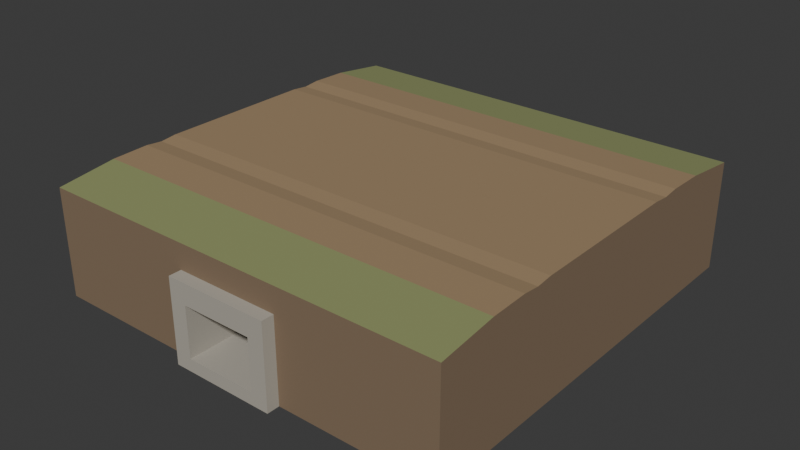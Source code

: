 # Source: source.blend  (saved by Blender 4.3.34; exported with 4.5.12 LTS)
import bpy
from mathutils import Matrix  # noqa: F401  (used for matrix-valued properties, if any)

bpy.ops.wm.read_factory_settings(use_empty=True)
scene = bpy.context.scene
scene.name = 'Scene'

# ---- collections
col_collection = bpy.data.collections.new('Collection'); scene.collection.children.link(col_collection)

# ---- materials (node trees are filled in below, after node groups)
mat_earth = bpy.data.materials.new('earth')
mat_earth.diffuse_color = (0.34, 0.235, 0.13, 1.0)
mat_leaf = bpy.data.materials.new('leaf')
mat_leaf.diffuse_color = (0.26, 0.29, 0.12, 1.0)
mat_soil = bpy.data.materials.new('soil')
mat_soil.diffuse_color = (0.23, 0.16, 0.1, 1.0)
mat_stone = bpy.data.materials.new('stone')
mat_stone.diffuse_color = (0.43, 0.4, 0.34, 1.0)

# ---- material node trees
mat_earth.use_nodes = True; mat_earth.node_tree.nodes.clear()
_N = mat_earth.node_tree.nodes; _L = mat_earth.node_tree.links
n0 = _N.new('ShaderNodeBsdfPrincipled'); n0.name = 'Principled BSDF'; n0.location = (10, 300)
n0.inputs[0].default_value = (0.34, 0.235, 0.13, 1.0)
n0.inputs[2].default_value = 0.83
n1 = _N.new('ShaderNodeOutputMaterial'); n1.name = 'Material Output'; n1.location = (300, 300)
_L.new(n0.outputs[0], n1.inputs[0])
n1.is_active_output = True
mat_leaf.use_nodes = True; mat_leaf.node_tree.nodes.clear()
_N = mat_leaf.node_tree.nodes; _L = mat_leaf.node_tree.links
n0 = _N.new('ShaderNodeBsdfPrincipled'); n0.name = 'Principled BSDF'; n0.location = (10, 300)
n0.inputs[0].default_value = (0.26, 0.29, 0.12, 1.0)
n0.inputs[2].default_value = 0.83
n1 = _N.new('ShaderNodeOutputMaterial'); n1.name = 'Material Output'; n1.location = (300, 300)
_L.new(n0.outputs[0], n1.inputs[0])
n1.is_active_output = True
mat_soil.use_nodes = True; mat_soil.node_tree.nodes.clear()
_N = mat_soil.node_tree.nodes; _L = mat_soil.node_tree.links
n0 = _N.new('ShaderNodeBsdfPrincipled'); n0.name = 'Principled BSDF'; n0.location = (10, 300)
n0.inputs[0].default_value = (0.23, 0.16, 0.1, 1.0)
n0.inputs[2].default_value = 0.83
n1 = _N.new('ShaderNodeOutputMaterial'); n1.name = 'Material Output'; n1.location = (300, 300)
_L.new(n0.outputs[0], n1.inputs[0])
n1.is_active_output = True
mat_stone.use_nodes = True; mat_stone.node_tree.nodes.clear()
_N = mat_stone.node_tree.nodes; _L = mat_stone.node_tree.links
n0 = _N.new('ShaderNodeBsdfPrincipled'); n0.name = 'Principled BSDF'; n0.location = (10, 300)
n0.inputs[0].default_value = (0.43, 0.4, 0.34, 1.0)
n0.inputs[2].default_value = 0.83
n1 = _N.new('ShaderNodeOutputMaterial'); n1.name = 'Material Output'; n1.location = (300, 300)
_L.new(n0.outputs[0], n1.inputs[0])
n1.is_active_output = True

# ---- world
world_world = bpy.data.worlds.new('World'); scene.world = world_world
world_world.use_nodes = True; world_world.node_tree.nodes.clear()
_N = world_world.node_tree.nodes; _L = world_world.node_tree.links
n0 = _N.new('ShaderNodeOutputWorld'); n0.name = 'World Output'; n0.location = (300, 300)
n1 = _N.new('ShaderNodeBackground'); n1.name = 'Background'; n1.location = (10, 300)
n1.inputs[0].default_value = (0.05088, 0.05088, 0.05088, 1.0)
_L.new(n1.outputs[0], n0.inputs[0])
n0.is_active_output = True
world_world.color = (0.05088, 0.05088, 0.05088)
world_world.sun_shadow_jitter_overblur = 0.0

# ---- meshes
me_covered_soil_road = bpy.data.meshes.new('Covered soil road')
me_covered_soil_road.from_pydata([(-1.0, -1.0, 0.52), (1.0, -1.0, 0.52), (-1.0, -0.72, 0.555), (1.0, -0.72, 0.555), (-1.0, -0.54, 0.56), (1.0, -0.54, 0.56), (-1.0, -0.46, 0.552), (1.0, -0.46, 0.552), (-1.0, -0.38, 0.56), (1.0, -0.38, 0.56), (-1.0, -0.18, 0.56), (1.0, -0.18, 0.56), (-1.0, 0.18, 0.56), (1.0, 0.18, 0.56), (-1.0, 0.38, 0.56), (1.0, 0.38, 0.56), (-1.0, 0.46, 0.552), (1.0, 0.46, 0.552), (-1.0, 0.54, 0.56), (1.0, 0.54, 0.56), (-1.0, 0.72, 0.555), (1.0, 0.72, 0.555), (-1.0, 1.0, 0.52), (1.0, 1.0, 0.52), (-1.0, -1.0, 0.4), (1.0, -1.0, 0.4), (1.0, -0.72, 0.4), (1.0, -0.54, 0.4), (1.0, -0.46, 0.4), (1.0, -0.38, 0.4), (1.0, -0.18, 0.4), (1.0, 0.18, 0.4), (1.0, 0.38, 0.4), (1.0, 0.46, 0.4), (1.0, 0.54, 0.4), (1.0, 0.72, 0.4), (1.0, 1.0, 0.4), (-1.0, 1.0, 0.4), (-1.0, 0.72, 0.4), (-1.0, 0.54, 0.4), (-1.0, 0.46, 0.4), (-1.0, 0.38, 0.4), (-1.0, 0.18, 0.4), (-1.0, -0.18, 0.4), (-1.0, -0.38, 0.4), (-1.0, -0.46, 0.4), (-1.0, -0.54, 0.4), (-1.0, -0.72, 0.4), (0.0, 0.0, 0.4)], [], [(0, 1, 3), (0, 3, 2), (2, 3, 5), (2, 5, 4), (4, 5, 7), (4, 7, 6), (6, 7, 9), (6, 9, 8), (8, 9, 11), (8, 11, 10), (10, 11, 13), (10, 13, 12), (12, 13, 15), (12, 15, 14), (14, 15, 17), (14, 17, 16), (16, 17, 19), (16, 19, 18), (18, 19, 21), (18, 21, 20), (20, 21, 23), (20, 23, 22), (24, 1, 0), (1, 26, 3), (3, 27, 5), (27, 7, 5), (7, 29, 9), (29, 11, 9), (30, 13, 11), (31, 15, 13), (32, 17, 15), (17, 34, 19), (34, 21, 19), (35, 23, 21), (36, 22, 23), (22, 38, 20), (20, 39, 18), (39, 16, 18), (16, 41, 14), (41, 12, 14), (42, 10, 12), (43, 8, 10), (44, 6, 8), (6, 46, 4), (46, 2, 4), (47, 0, 2), (48, 25, 24), (48, 26, 25), (48, 27, 26), (48, 28, 27), (48, 29, 28), (48, 30, 29), (48, 31, 30), (48, 32, 31), (48, 33, 32), (48, 34, 33), (48, 35, 34), (48, 36, 35), (48, 37, 36), (48, 38, 37), (48, 39, 38), (48, 40, 39), (48, 41, 40), (48, 42, 41), (48, 43, 42), (48, 44, 43), (48, 45, 44), (48, 46, 45), (48, 47, 46), (48, 24, 47), (24, 25, 1), (1, 25, 26), (3, 26, 27), (27, 28, 7), (7, 28, 29), (29, 30, 11), (30, 31, 13), (31, 32, 15), (32, 33, 17), (17, 33, 34), (34, 35, 21), (35, 36, 23), (36, 37, 22), (22, 37, 38), (20, 38, 39), (39, 40, 16), (16, 40, 41), (41, 42, 12), (42, 43, 10), (43, 44, 8), (44, 45, 6), (6, 45, 46), (46, 47, 2), (47, 24, 0)])
me_covered_soil_road.polygons.foreach_set('material_index', [1, 1, 0, 0, 0, 0, 0, 0, 0, 0, 0, 0, 0, 0, 0, 0, 0, 0, 0, 0, 1, 1, 2, 2, 2, 2, 2, 2, 2, 2, 2, 2, 2, 2, 2, 2, 2, 2, 2, 2, 2, 2, 2, 2, 2, 2, 2, 2, 2, 2, 2, 2, 2, 2, 2, 2, 2, 2, 2, 2, 2, 2, 2, 2, 2, 2, 2, 2, 2, 2, 2, 2, 2, 2, 2, 2, 2, 2, 2, 2, 2, 2, 2, 2, 2, 2, 2, 2, 2, 2, 2, 2, 2, 2])
me_covered_soil_road.materials.append(mat_earth)
me_covered_soil_road.materials.append(mat_leaf)
me_covered_soil_road.materials.append(mat_soil)
me_covered_soil_road.update()
me_cube_001 = bpy.data.meshes.new('Cube.001')
me_cube_001.from_pydata([(-0.25, -1.06, 0.0), (-0.25, -1.06, 0.06), (-0.25, 1.06, 0.0), (-0.25, 1.06, 0.06), (0.25, -1.06, 0.0), (0.25, -1.06, 0.06), (0.25, 1.06, 0.0), (0.25, 1.06, 0.06)], [], [(1, 2, 0), (3, 6, 2), (7, 4, 6), (5, 0, 4), (6, 0, 2), (3, 5, 7), (1, 3, 2), (3, 7, 6), (7, 5, 4), (5, 1, 0), (6, 4, 0), (3, 1, 5)])
_uv = me_cube_001.uv_layers.new(name='UVMap')
_uv.uv.foreach_set('vector', [0.625, 0.0, 0.375, 0.25, 0.375, 0.0, 0.625, 0.25, 0.375, 0.5, 0.375, 0.25, 0.625, 0.5, 0.375, 0.75, 0.375, 0.5, 0.625, 0.75, 0.375, 1.0, 0.375, 0.75, 0.375, 0.5, 0.125, 0.75, 0.125, 0.5, 0.875, 0.5, 0.625, 0.75, 0.625, 0.5, 0.625, 0.0, 0.625, 0.25, 0.375, 0.25, 0.625, 0.25, 0.625, 0.5, 0.375, 0.5, 0.625, 0.5, 0.625, 0.75, 0.375, 0.75, 0.625, 0.75, 0.625, 1.0, 0.375, 1.0, 0.375, 0.5, 0.375, 0.75, 0.125, 0.75, 0.875, 0.5, 0.875, 0.75, 0.625, 0.75])
me_cube_001.materials.append(mat_stone)
me_cube_001.update()
me_cube_002 = bpy.data.meshes.new('Cube.002')
me_cube_002.from_pydata([(-0.25, -1.06, 0.06), (-0.25, -1.06, 0.3), (-0.25, 1.06, 0.06), (-0.25, 1.06, 0.3), (-0.17, -1.06, 0.06), (-0.17, -1.06, 0.3), (-0.17, 1.06, 0.06), (-0.17, 1.06, 0.3)], [], [(1, 2, 0), (3, 6, 2), (7, 4, 6), (5, 0, 4), (6, 0, 2), (3, 5, 7), (1, 3, 2), (3, 7, 6), (7, 5, 4), (5, 1, 0), (6, 4, 0), (3, 1, 5)])
_uv = me_cube_002.uv_layers.new(name='UVMap')
_uv.uv.foreach_set('vector', [0.625, 0.0, 0.375, 0.25, 0.375, 0.0, 0.625, 0.25, 0.375, 0.5, 0.375, 0.25, 0.625, 0.5, 0.375, 0.75, 0.375, 0.5, 0.625, 0.75, 0.375, 1.0, 0.375, 0.75, 0.375, 0.5, 0.125, 0.75, 0.125, 0.5, 0.875, 0.5, 0.625, 0.75, 0.625, 0.5, 0.625, 0.0, 0.625, 0.25, 0.375, 0.25, 0.625, 0.25, 0.625, 0.5, 0.375, 0.5, 0.625, 0.5, 0.625, 0.75, 0.375, 0.75, 0.625, 0.75, 0.625, 1.0, 0.375, 1.0, 0.375, 0.5, 0.375, 0.75, 0.125, 0.75, 0.875, 0.5, 0.875, 0.75, 0.625, 0.75])
me_cube_002.materials.append(mat_stone)
me_cube_002.update()
me_cube_003 = bpy.data.meshes.new('Cube.003')
me_cube_003.from_pydata([(0.17, -1.06, 0.06), (0.17, -1.06, 0.3), (0.17, 1.06, 0.06), (0.17, 1.06, 0.3), (0.25, -1.06, 0.06), (0.25, -1.06, 0.3), (0.25, 1.06, 0.06), (0.25, 1.06, 0.3)], [], [(1, 2, 0), (3, 6, 2), (7, 4, 6), (5, 0, 4), (6, 0, 2), (3, 5, 7), (1, 3, 2), (3, 7, 6), (7, 5, 4), (5, 1, 0), (6, 4, 0), (3, 1, 5)])
_uv = me_cube_003.uv_layers.new(name='UVMap')
_uv.uv.foreach_set('vector', [0.625, 0.0, 0.375, 0.25, 0.375, 0.0, 0.625, 0.25, 0.375, 0.5, 0.375, 0.25, 0.625, 0.5, 0.375, 0.75, 0.375, 0.5, 0.625, 0.75, 0.375, 1.0, 0.375, 0.75, 0.375, 0.5, 0.125, 0.75, 0.125, 0.5, 0.875, 0.5, 0.625, 0.75, 0.625, 0.5, 0.625, 0.0, 0.625, 0.25, 0.375, 0.25, 0.625, 0.25, 0.625, 0.5, 0.375, 0.5, 0.625, 0.5, 0.625, 0.75, 0.375, 0.75, 0.625, 0.75, 0.625, 1.0, 0.375, 1.0, 0.375, 0.5, 0.375, 0.75, 0.125, 0.75, 0.875, 0.5, 0.875, 0.75, 0.625, 0.75])
me_cube_003.materials.append(mat_stone)
me_cube_003.update()
me_cube_004 = bpy.data.meshes.new('Cube.004')
me_cube_004.from_pydata([(-0.25, -1.06, 0.3), (-0.25, -1.06, 0.4), (-0.25, 1.06, 0.3), (-0.25, 1.06, 0.4), (0.25, -1.06, 0.3), (0.25, -1.06, 0.4), (0.25, 1.06, 0.3), (0.25, 1.06, 0.4)], [], [(1, 2, 0), (3, 6, 2), (7, 4, 6), (5, 0, 4), (6, 0, 2), (3, 5, 7), (1, 3, 2), (3, 7, 6), (7, 5, 4), (5, 1, 0), (6, 4, 0), (3, 1, 5)])
_uv = me_cube_004.uv_layers.new(name='UVMap')
_uv.uv.foreach_set('vector', [0.625, 0.0, 0.375, 0.25, 0.375, 0.0, 0.625, 0.25, 0.375, 0.5, 0.375, 0.25, 0.625, 0.5, 0.375, 0.75, 0.375, 0.5, 0.625, 0.75, 0.375, 1.0, 0.375, 0.75, 0.375, 0.5, 0.125, 0.75, 0.125, 0.5, 0.875, 0.5, 0.625, 0.75, 0.625, 0.5, 0.625, 0.0, 0.625, 0.25, 0.375, 0.25, 0.625, 0.25, 0.625, 0.5, 0.375, 0.5, 0.625, 0.5, 0.625, 0.75, 0.375, 0.75, 0.625, 0.75, 0.625, 1.0, 0.375, 1.0, 0.375, 0.5, 0.375, 0.75, 0.125, 0.75, 0.875, 0.5, 0.875, 0.75, 0.625, 0.75])
me_cube_004.materials.append(mat_stone)
me_cube_004.update()
me_cube_005 = bpy.data.meshes.new('Cube.005')
me_cube_005.from_pydata([(-1.0, -1.0, 0.0), (-1.0, -1.0, 0.4), (-1.0, 1.0, 0.0), (-1.0, 1.0, 0.4), (-0.25, -1.0, 0.0), (-0.25, -1.0, 0.4), (-0.25, 1.0, 0.0), (-0.25, 1.0, 0.4)], [], [(1, 2, 0), (3, 6, 2), (7, 4, 6), (5, 0, 4), (6, 0, 2), (3, 5, 7), (1, 3, 2), (3, 7, 6), (7, 5, 4), (5, 1, 0), (6, 4, 0), (3, 1, 5)])
_uv = me_cube_005.uv_layers.new(name='UVMap')
_uv.uv.foreach_set('vector', [0.625, 0.0, 0.375, 0.25, 0.375, 0.0, 0.625, 0.25, 0.375, 0.5, 0.375, 0.25, 0.625, 0.5, 0.375, 0.75, 0.375, 0.5, 0.625, 0.75, 0.375, 1.0, 0.375, 0.75, 0.375, 0.5, 0.125, 0.75, 0.125, 0.5, 0.875, 0.5, 0.625, 0.75, 0.625, 0.5, 0.625, 0.0, 0.625, 0.25, 0.375, 0.25, 0.625, 0.25, 0.625, 0.5, 0.375, 0.5, 0.625, 0.5, 0.625, 0.75, 0.375, 0.75, 0.625, 0.75, 0.625, 1.0, 0.375, 1.0, 0.375, 0.5, 0.375, 0.75, 0.125, 0.75, 0.875, 0.5, 0.875, 0.75, 0.625, 0.75])
me_cube_005.materials.append(mat_soil)
me_cube_005.update()
me_cube_006 = bpy.data.meshes.new('Cube.006')
me_cube_006.from_pydata([(0.25, -1.0, 0.0), (0.25, -1.0, 0.4), (0.25, 1.0, 0.0), (0.25, 1.0, 0.4), (1.0, -1.0, 0.0), (1.0, -1.0, 0.4), (1.0, 1.0, 0.0), (1.0, 1.0, 0.4)], [], [(1, 2, 0), (3, 6, 2), (7, 4, 6), (5, 0, 4), (6, 0, 2), (3, 5, 7), (1, 3, 2), (3, 7, 6), (7, 5, 4), (5, 1, 0), (6, 4, 0), (3, 1, 5)])
_uv = me_cube_006.uv_layers.new(name='UVMap')
_uv.uv.foreach_set('vector', [0.625, 0.0, 0.375, 0.25, 0.375, 0.0, 0.625, 0.25, 0.375, 0.5, 0.375, 0.25, 0.625, 0.5, 0.375, 0.75, 0.375, 0.5, 0.625, 0.75, 0.375, 1.0, 0.375, 0.75, 0.375, 0.5, 0.125, 0.75, 0.125, 0.5, 0.875, 0.5, 0.625, 0.75, 0.625, 0.5, 0.625, 0.0, 0.625, 0.25, 0.375, 0.25, 0.625, 0.25, 0.625, 0.5, 0.375, 0.5, 0.625, 0.5, 0.625, 0.75, 0.375, 0.75, 0.625, 0.75, 0.625, 1.0, 0.375, 1.0, 0.375, 0.5, 0.375, 0.75, 0.125, 0.75, 0.875, 0.5, 0.875, 0.75, 0.625, 0.75])
me_cube_006.materials.append(mat_soil)
me_cube_006.update()

# ---- objects
ob_covered_soil_road = bpy.data.objects.new('Covered soil road', me_covered_soil_road)
ob_stone_channel_floor = bpy.data.objects.new('Stone channel floor', me_cube_001)
ob_stone_sidewall_west = bpy.data.objects.new('Stone sidewall west', me_cube_002)
ob_stone_sidewall_east = bpy.data.objects.new('Stone sidewall east', me_cube_003)
ob_stone_cover_slab = bpy.data.objects.new('Stone cover slab', me_cube_004)
ob_closed_earth_bank_west = bpy.data.objects.new('Closed earth bank west', me_cube_005)
ob_closed_earth_bank_east = bpy.data.objects.new('Closed earth bank east', me_cube_006)

# ---- transforms, parenting, visibility, modifiers, constraints
ob_covered_soil_road.location = (0.0, 0.0, 0.0)
ob_stone_channel_floor.location = (0.0, 0.0, 0.0)
ob_stone_sidewall_west.location = (0.0, 0.0, 0.0)
ob_stone_sidewall_east.location = (0.0, 0.0, 0.0)
ob_stone_cover_slab.location = (0.0, 0.0, 0.0)
ob_closed_earth_bank_west.location = (0.0, 0.0, 0.0)
ob_closed_earth_bank_east.location = (0.0, 0.0, 0.0)

# ---- collection membership
scene.collection.objects.link(ob_covered_soil_road)
col_collection.objects.link(ob_stone_channel_floor)
col_collection.objects.link(ob_stone_sidewall_west)
col_collection.objects.link(ob_stone_sidewall_east)
col_collection.objects.link(ob_stone_cover_slab)
col_collection.objects.link(ob_closed_earth_bank_west)
col_collection.objects.link(ob_closed_earth_bank_east)

# ---- scene / render settings (as saved in the file)
scene.frame_start = 1; scene.frame_end = 250; scene.frame_set(1)
scene.render.engine = 'BLENDER_EEVEE_NEXT'
bpy.context.view_layer.update()

# ---- added for rendering (the .blend has no active camera and no usable light): camera, sun
cam_auto = bpy.data.cameras.new('AutoCamera')
cam_auto.lens = 50.0
cam_auto.sensor_width = 36.0
cam_auto.clip_end = 1000.0
ob_auto_camera = bpy.data.objects.new('AutoCamera', cam_auto)
scene.collection.objects.link(ob_auto_camera)
ob_auto_camera.location = (2.74591, -3.29509, 2.47673)
ob_auto_camera.rotation_euler = (1.09748, -7.21219e-08, 0.694738)
scene.camera = ob_auto_camera
light_auto_sun = bpy.data.lights.new('AutoSun', 'SUN')
light_auto_sun.energy = 3.0
light_auto_sun.angle = 0.0523599
ob_auto_sun = bpy.data.objects.new('AutoSun', light_auto_sun)
scene.collection.objects.link(ob_auto_sun)
ob_auto_sun.rotation_euler = (0.872665, 0.174533, 0.523599)
bpy.context.view_layer.update()

